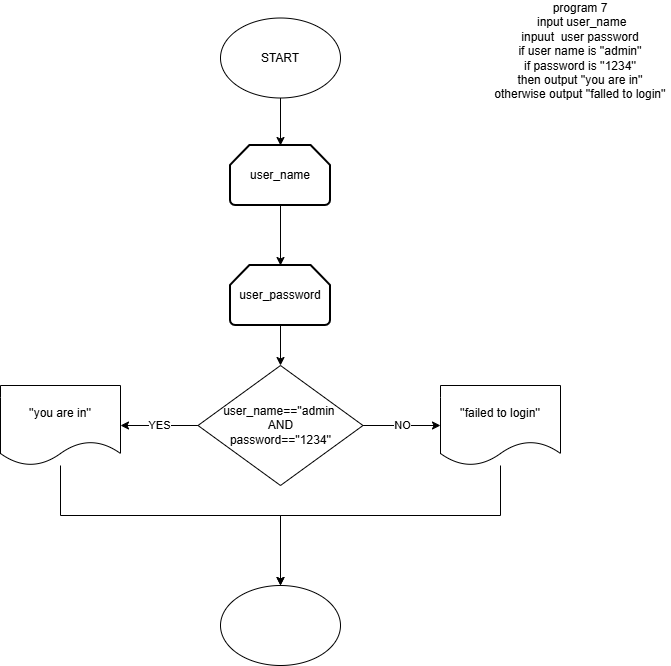

The diagram above was exported from draw.io. Its source (the exported page's mxGraphModel, read from the mxfile embedded in the PNG):
<mxGraphModel dx="1032" dy="562" grid="1" gridSize="10" guides="1" tooltips="1" connect="1" arrows="1" fold="1" page="1" pageScale="1" pageWidth="827" pageHeight="1169" math="0" shadow="0">
  <root>
    <mxCell id="0" />
    <mxCell id="1" parent="0" />
    <mxCell id="FBzx-dqFRYYACXTylMbv-16" parent="1" style="text;html=1;whiteSpace=wrap;strokeColor=none;fillColor=none;align=center;verticalAlign=middle;rounded=0;" value="&lt;div&gt;&lt;span style=&quot;background-color: transparent; color: light-dark(rgb(0, 0, 0), rgb(255, 255, 255));&quot;&gt;program 7&lt;/span&gt;&lt;/div&gt;&lt;div&gt;&lt;span style=&quot;background-color: transparent; color: light-dark(rgb(0, 0, 0), rgb(255, 255, 255));&quot;&gt;&amp;nbsp;input user_name&lt;/span&gt;&lt;/div&gt;&lt;div&gt;&lt;span style=&quot;background-color: transparent; color: light-dark(rgb(0, 0, 0), rgb(255, 255, 255));&quot;&gt;inpuut&amp;nbsp; user password&lt;/span&gt;&lt;/div&gt;&lt;div&gt;&lt;span style=&quot;background-color: transparent; color: light-dark(rgb(0, 0, 0), rgb(255, 255, 255));&quot;&gt;if user name is ''admin''&lt;/span&gt;&lt;/div&gt;&lt;div&gt;&lt;span style=&quot;background-color: transparent; color: light-dark(rgb(0, 0, 0), rgb(255, 255, 255));&quot;&gt;if password is ''1234''&lt;/span&gt;&lt;/div&gt;&lt;div&gt;&lt;span style=&quot;background-color: transparent; color: light-dark(rgb(0, 0, 0), rgb(255, 255, 255));&quot;&gt;then output ''you are in''&lt;/span&gt;&lt;/div&gt;&lt;div&gt;&lt;span style=&quot;background-color: transparent; color: light-dark(rgb(0, 0, 0), rgb(255, 255, 255));&quot;&gt;otherwise output ''falled to login''&lt;/span&gt;&lt;/div&gt;&lt;div&gt;&lt;span style=&quot;background-color: transparent; color: light-dark(rgb(0, 0, 0), rgb(255, 255, 255));&quot;&gt;&lt;br&gt;&lt;/span&gt;&lt;/div&gt;" vertex="1">
      <mxGeometry height="105" width="180" x="550" y="30" as="geometry" />
    </mxCell>
    <mxCell id="FBzx-dqFRYYACXTylMbv-73" edge="1" parent="1" source="FBzx-dqFRYYACXTylMbv-70" style="edgeStyle=orthogonalEdgeStyle;rounded=0;orthogonalLoop=1;jettySize=auto;html=1;" target="FBzx-dqFRYYACXTylMbv-72" value="">
      <mxGeometry relative="1" as="geometry" />
    </mxCell>
    <mxCell id="FBzx-dqFRYYACXTylMbv-70" parent="1" style="ellipse;whiteSpace=wrap;html=1;" value="START" vertex="1">
      <mxGeometry height="80" width="120" x="280" y="42.5" as="geometry" />
    </mxCell>
    <mxCell id="FBzx-dqFRYYACXTylMbv-76" edge="1" parent="1" source="FBzx-dqFRYYACXTylMbv-71" style="edgeStyle=orthogonalEdgeStyle;rounded=0;orthogonalLoop=1;jettySize=auto;html=1;" target="FBzx-dqFRYYACXTylMbv-75" value="">
      <mxGeometry relative="1" as="geometry" />
    </mxCell>
    <mxCell id="FBzx-dqFRYYACXTylMbv-71" parent="1" style="strokeWidth=2;html=1;shape=mxgraph.flowchart.loop_limit;whiteSpace=wrap;" value="user_password" vertex="1">
      <mxGeometry height="60" width="100" x="290" y="290" as="geometry" />
    </mxCell>
    <mxCell id="FBzx-dqFRYYACXTylMbv-74" edge="1" parent="1" source="FBzx-dqFRYYACXTylMbv-72" style="edgeStyle=orthogonalEdgeStyle;rounded=0;orthogonalLoop=1;jettySize=auto;html=1;" target="FBzx-dqFRYYACXTylMbv-71" value="">
      <mxGeometry relative="1" as="geometry" />
    </mxCell>
    <mxCell id="FBzx-dqFRYYACXTylMbv-72" parent="1" style="strokeWidth=2;html=1;shape=mxgraph.flowchart.loop_limit;whiteSpace=wrap;" value="user_name" vertex="1">
      <mxGeometry height="60" width="100" x="290" y="170" as="geometry" />
    </mxCell>
    <mxCell id="FBzx-dqFRYYACXTylMbv-79" edge="1" parent="1" source="FBzx-dqFRYYACXTylMbv-75" style="edgeStyle=orthogonalEdgeStyle;rounded=0;orthogonalLoop=1;jettySize=auto;html=1;" target="FBzx-dqFRYYACXTylMbv-78" value="YES">
      <mxGeometry relative="1" as="geometry" />
    </mxCell>
    <mxCell id="FBzx-dqFRYYACXTylMbv-80" edge="1" parent="1" source="FBzx-dqFRYYACXTylMbv-75" style="edgeStyle=orthogonalEdgeStyle;rounded=0;orthogonalLoop=1;jettySize=auto;html=1;" target="FBzx-dqFRYYACXTylMbv-77" value="NO">
      <mxGeometry relative="1" as="geometry" />
    </mxCell>
    <mxCell id="FBzx-dqFRYYACXTylMbv-75" parent="1" style="rhombus;whiteSpace=wrap;html=1;" value="user_name==''admin&amp;nbsp;&lt;div&gt;AND&lt;/div&gt;&lt;div&gt;password==''1234''&lt;/div&gt;" vertex="1">
      <mxGeometry height="120" width="165" x="257.5" y="390" as="geometry" />
    </mxCell>
    <mxCell id="FBzx-dqFRYYACXTylMbv-82" edge="1" parent="1" source="FBzx-dqFRYYACXTylMbv-77" style="edgeStyle=orthogonalEdgeStyle;rounded=0;orthogonalLoop=1;jettySize=auto;html=1;" target="FBzx-dqFRYYACXTylMbv-81">
      <mxGeometry relative="1" as="geometry">
        <Array as="points">
          <mxPoint x="560" y="540" />
          <mxPoint x="340" y="540" />
        </Array>
      </mxGeometry>
    </mxCell>
    <mxCell id="FBzx-dqFRYYACXTylMbv-77" parent="1" style="shape=document;whiteSpace=wrap;html=1;boundedLbl=1;" value="''failed to login''" vertex="1">
      <mxGeometry height="80" width="120" x="500" y="410" as="geometry" />
    </mxCell>
    <mxCell id="FBzx-dqFRYYACXTylMbv-83" edge="1" parent="1" source="FBzx-dqFRYYACXTylMbv-78" style="edgeStyle=orthogonalEdgeStyle;rounded=0;orthogonalLoop=1;jettySize=auto;html=1;entryX=0.5;entryY=0;entryDx=0;entryDy=0;" target="FBzx-dqFRYYACXTylMbv-81">
      <mxGeometry relative="1" as="geometry">
        <Array as="points">
          <mxPoint x="120" y="540" />
          <mxPoint x="340" y="540" />
        </Array>
      </mxGeometry>
    </mxCell>
    <mxCell id="FBzx-dqFRYYACXTylMbv-78" parent="1" style="shape=document;whiteSpace=wrap;html=1;boundedLbl=1;" value="''you are in''" vertex="1">
      <mxGeometry height="80" width="120" x="60" y="410" as="geometry" />
    </mxCell>
    <mxCell id="FBzx-dqFRYYACXTylMbv-81" parent="1" style="ellipse;whiteSpace=wrap;html=1;" value="" vertex="1">
      <mxGeometry height="80" width="120" x="280" y="610" as="geometry" />
    </mxCell>
  </root>
</mxGraphModel>